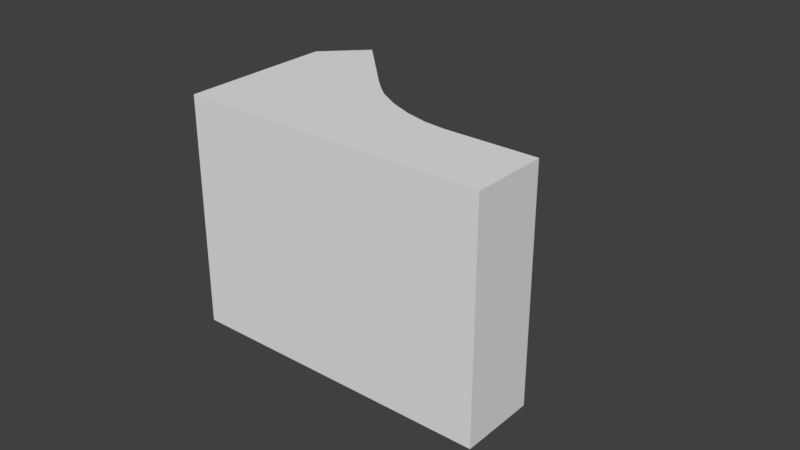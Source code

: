 # Source: halfcurve.blend  (saved by Blender 2.78.0; exported with 4.5.12 LTS)
import bpy
from mathutils import Matrix  # noqa: F401  (used for matrix-valued properties, if any)

bpy.ops.wm.read_factory_settings(use_empty=True)
scene = bpy.context.scene
scene.name = 'Scene'

# ---- collections
col_collection_1 = bpy.data.collections.new('Collection 1'); scene.collection.children.link(col_collection_1)

# ---- world
world_world = bpy.data.worlds.new('World'); scene.world = world_world
world_world.color = (0.05088, 0.05088, 0.05088)
world_world.use_sun_shadow = False
world_world.sun_shadow_jitter_overblur = 0.0
world_world.cycles.sampling_method = 'MANUAL'

# ---- meshes
me_plane = bpy.data.meshes.new('Plane')
me_plane.from_pydata([(-1.0, -1.0, 0.0), (1.0, -1.0, 0.0), (-1.0, 0.0, 0.0), (-1.0, -0.5, 0.0), (1.0, -0.5, 0.0), (-0.5, -1.0, 0.0), (0.0, -1.0, 0.0), (0.5, -1.0, 0.0), (0.5, -0.5, 0.0), (-0.5, -0.5, 0.0), (-0.5, 0.0, 0.0), (-0.75, 0.25, 0.0), (-1.0, -0.5, 0.025), (-1.0, -1.0, 0.025), (0.5, -1.0, 0.025), (1.0, -1.0, 0.025), (-1.0, 0.0, 0.025), (1.0, -0.5, 0.025), (-0.5, 0.0, 0.025), (-0.5, -1.0, 0.025), (0.0, -1.0, 0.025), (0.5, -0.5, 0.025), (-0.75, 0.25, 0.025), (0.4041, -0.5, 0.0), (0.2857, -0.7857, 0.0), (0.0, -0.9041, 0.0), (-0.4041, -0.5, 0.0), (-0.1776, -0.3026, 0.0), (-0.04061, -0.3822, 0.0), (0.112, -0.4454, 0.0), (0.2652, -0.486, 0.0), (0.4041, -0.5, 0.025), (0.2652, -0.486, 0.025), (0.112, -0.4454, 0.025), (-0.04061, -0.3822, 0.025), (-0.1776, -0.3026, 0.025), (-0.3401, -0.1599, 0.0), (-0.2261, -0.263, 0.0), (-0.3152, -0.2854, 0.0), (-0.2842, -0.2126, 0.0), (-0.2261, -0.263, 0.025), (-0.3401, -0.1599, 0.025), (-0.2842, -0.2126, 0.025), (-1.0, -0.5, 0.075), (-1.0, -1.0, 0.075), (0.5, -1.0, 0.075), (1.0, -1.0, 0.075), (-1.0, 0.0, 0.075), (1.0, -0.5, 0.075), (-0.5, -0.5, 0.075), (-0.5, 0.0, 0.075), (-0.5, -1.0, 0.075), (0.0, -1.0, 0.075), (0.5, -0.5, 0.075), (-0.75, 0.25, 0.075), (0.2857, -0.7857, 0.075), (0.4041, -0.5, 0.075), (0.2652, -0.486, 0.075), (0.112, -0.4454, 0.075), (-0.04061, -0.3822, 0.075), (-0.1776, -0.3026, 0.075), (-0.4041, -0.5, 0.075), (0.0, -0.9041, 0.075), (-0.3152, -0.2854, 0.075), (-0.2261, -0.263, 0.075), (-0.2842, -0.2126, 0.075), (-0.3401, -0.1599, 0.075)], [], [(1, 7, 8), (9, 3, 2), (6, 9, 26, 25), (5, 0, 3), (6, 5, 9), (8, 23, 31, 21), (1, 8, 4), (9, 2, 10), (5, 3, 9), (18, 22, 54, 50), (38, 37, 27, 28, 29, 30, 23, 24, 25, 26), (10, 2, 11), (35, 40, 64, 60), (13, 19, 51, 44), (42, 41, 66, 65), (34, 35, 60, 59), (40, 42, 65, 64), (22, 16, 47, 54), (33, 34, 59, 58), (15, 17, 48, 46), (32, 33, 58, 57), (16, 12, 43, 47), (6, 7, 14, 20), (7, 6, 25, 24), (2, 3, 12, 16), (4, 8, 21, 17), (11, 2, 16, 22), (0, 5, 19, 13), (1, 4, 17, 15), (17, 21, 53, 48), (10, 11, 22, 18), (3, 0, 13, 12), (5, 6, 20, 19), (7, 1, 15, 14), (35, 27, 37, 40), (21, 31, 56, 53), (31, 23, 30, 32), (32, 30, 29, 33), (33, 29, 28, 34), (34, 28, 27, 35), (36, 10, 18, 41), (7, 24, 23, 8), (36, 39, 38), (39, 37, 38), (31, 32, 57, 56), (14, 15, 46, 45), (36, 41, 42, 39), (39, 42, 40, 37), (36, 38, 26, 9, 10), (56, 57, 58, 59, 60, 64, 63, 61, 62, 55), (46, 53, 45), (49, 47, 43), (45, 53, 56, 55), (51, 43, 44), (52, 49, 51), (46, 48, 53), (49, 50, 47), (51, 49, 43), (45, 55, 62, 52), (50, 54, 47), (52, 62, 61, 49), (61, 63, 66, 50, 49), (64, 65, 63), (65, 66, 63), (19, 20, 52, 51), (41, 18, 50, 66), (12, 13, 44, 43), (20, 14, 45, 52)])
me_plane.use_remesh_preserve_volume = False
me_plane.use_remesh_preserve_attributes = False
me_plane.use_mirror_vertex_groups = False
me_plane.update()

# ---- objects
ob_halfcrv = bpy.data.objects.new('halfcrv', me_plane)

# ---- transforms, parenting, visibility, modifiers, constraints
ob_halfcrv.location = (0.0, 0.0, 0.0)
ob_halfcrv.scale = (0.05, 0.05, 1.0)
ob_halfcrv.lineart.crease_threshold = 0.0

# ---- collection membership
col_collection_1.objects.link(ob_halfcrv)

# ---- scene / render settings (as saved in the file)
scene.frame_start = 1; scene.frame_end = 250; scene.frame_set(1)
scene.render.engine = 'BLENDER_EEVEE_NEXT'
scene.render.resolution_percentage = 50
scene.render.dither_intensity = 0.0
scene.cycles.use_denoising = False
scene.cycles.samples = 128
scene.cycles.sampling_pattern = 'TABULATED_SOBOL'
scene.cycles.light_sampling_threshold = 0.0
scene.cycles.use_adaptive_sampling = False
scene.cycles.use_light_tree = False
scene.cycles.blur_glossy = 0.0
scene.cycles.sample_clamp_indirect = 0.0
scene.view_settings.view_transform = 'Standard'
bpy.context.view_layer.update()

# ---- added for rendering (the .blend has no active camera and no usable light): camera, sun
cam_auto = bpy.data.cameras.new('AutoCamera')
cam_auto.lens = 50.0
cam_auto.sensor_width = 36.0
cam_auto.clip_end = 1000.0
ob_auto_camera = bpy.data.objects.new('AutoCamera', cam_auto)
scene.collection.objects.link(ob_auto_camera)
ob_auto_camera.location = (0.185045, -0.240804, 0.185536)
ob_auto_camera.rotation_euler = (1.09748, -7.21219e-08, 0.694738)
scene.camera = ob_auto_camera
light_auto_sun = bpy.data.lights.new('AutoSun', 'SUN')
light_auto_sun.energy = 3.0
light_auto_sun.angle = 0.0523599
ob_auto_sun = bpy.data.objects.new('AutoSun', light_auto_sun)
scene.collection.objects.link(ob_auto_sun)
ob_auto_sun.rotation_euler = (0.872665, 0.174533, 0.523599)
bpy.context.view_layer.update()
